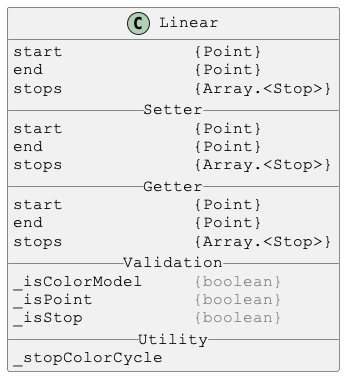

The diagram above was rendered by PlantUML. Its source (embedded in the PNG):
@startuml

skinparam DefaultFontSize 16
skinparam DefaultFontName Courier New

class Linear {
start             {Point}
end               {Point}
stops             {Array.<Stop>}
__ Setter __
start             {Point}
end               {Point}
stops             {Array.<Stop>}
__ Getter __
start             {Point}
end               {Point}
stops             {Array.<Stop>}
__ Validation __
_isColorModel     <color:gray>{boolean}</color>
_isPoint          <color:gray>{boolean}</color>
_isStop           <color:gray>{boolean}</color>
__ Utility __
_stopColorCycle
}

@enduml